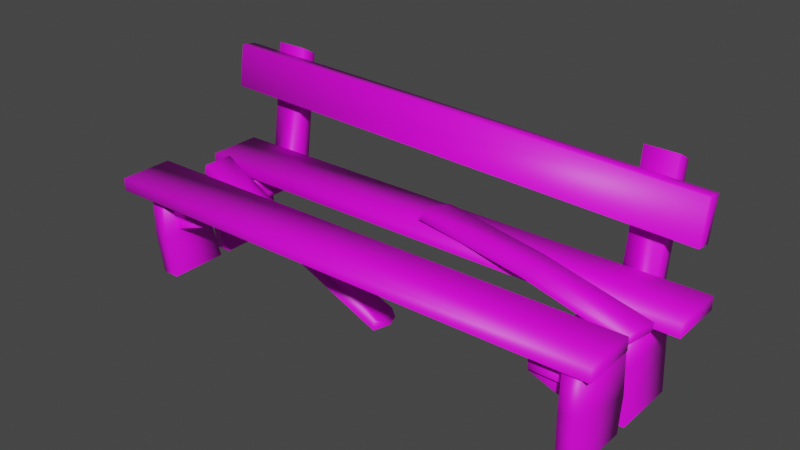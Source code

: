 # Source: bench.blend  (saved by Blender 2.92.15; exported with 4.5.12 LTS)
import bpy
from mathutils import Matrix  # noqa: F401  (used for matrix-valued properties, if any)

bpy.ops.wm.read_factory_settings(use_empty=True)
scene = bpy.context.scene
scene.name = 'Scene'

# ---- collections
col_collection = bpy.data.collections.new('Collection'); scene.collection.children.link(col_collection)

# ---- images (referenced by path relative to the original .blend; pixels are not part of the script)
import os
ASSET_DIR = os.environ.get("B2B_ASSET_DIR", "")  # directory of the original .blend (textures are referenced by path, not embedded)
HERE = os.path.dirname(os.path.abspath(__file__))  # packed textures are extracted next to this script under _unpacked/

def load_image(name, relpath, width, height, colorspace="sRGB"):
    """Load a texture the original file referenced (path relative to the .blend, or extracted next to this script)."""
    p = next((c for c in (os.path.join(HERE, relpath), os.path.join(ASSET_DIR, relpath)) if relpath and os.path.exists(c)), "")
    if p:
        img = bpy.data.images.load(p, check_existing=True)
        img.name = name
    else:  # same state as the original file: an image datablock whose file is absent (Cycles renders it pink)
        img = bpy.data.images.new(name, width, height)
        img.source = "FILE"
        img.filepath = "//" + (relpath or name)
    img.colorspace_settings.name = colorspace
    return img
img_planks005_1k_color_jpg = load_image('Planks005_1K_Color.jpg', 'Planks005_1K_Color.jpg', 1024, 1024, 'sRGB')
img_wood062_1k_color_jpg = load_image('Wood062_1K_Color.jpg', 'Wood062_1K_Color.jpg', 1024, 1024, 'sRGB')
img_metal026_1k_color_jpg = load_image('Metal026_1K_Color.jpg', 'Metal026_1K_Color.jpg', 1024, 1024, 'sRGB')

# ---- materials (node trees are filled in below, after node groups)
mat_material_001 = bpy.data.materials.new('Material.001')
mat_material_001.use_transparent_shadow = False
mat_material_003 = bpy.data.materials.new('Material.003')
mat_material_003.use_transparent_shadow = False
mat_material_002 = bpy.data.materials.new('Material.002')
mat_material_002.use_transparent_shadow = False

# ---- material node trees
mat_material_001.use_nodes = True; mat_material_001.node_tree.nodes.clear()
_N = mat_material_001.node_tree.nodes; _L = mat_material_001.node_tree.links
n0 = _N.new('ShaderNodeBsdfPrincipled'); n0.name = 'Principled BSDF'; n0.location = (10, 300)
n0.distribution = 'GGX'
n0.subsurface_method = 'BURLEY'
n0.inputs[3].default_value = 1.45
n0.inputs[27].default_value = (0.0, 0.0, 0.0, 1.0)
n0.inputs[28].default_value = 1.0
n1 = _N.new('ShaderNodeOutputMaterial'); n1.name = 'Material Output'; n1.location = (300, 300)
n2 = _N.new('ShaderNodeTexImage'); n2.name = 'Image Texture'; n2.location = (-488, 128)
n2.image = img_planks005_1k_color_jpg
_L.new(n0.outputs[0], n1.inputs[0])
_L.new(n2.outputs[0], n0.inputs[0])
n1.is_active_output = True
mat_material_003.use_nodes = True; mat_material_003.node_tree.nodes.clear()
_N = mat_material_003.node_tree.nodes; _L = mat_material_003.node_tree.links
n0 = _N.new('ShaderNodeBsdfPrincipled'); n0.name = 'Principled BSDF'; n0.location = (10, 300)
n0.distribution = 'GGX'
n0.subsurface_method = 'BURLEY'
n0.inputs[3].default_value = 1.45
n0.inputs[27].default_value = (0.0, 0.0, 0.0, 1.0)
n0.inputs[28].default_value = 1.0
n1 = _N.new('ShaderNodeOutputMaterial'); n1.name = 'Material Output'; n1.location = (300, 300)
n2 = _N.new('ShaderNodeTexImage'); n2.name = 'Image Texture'; n2.location = (-301, 138)
n2.width = 230
n2.image = img_wood062_1k_color_jpg
_L.new(n0.outputs[0], n1.inputs[0])
_L.new(n2.outputs[0], n0.inputs[0])
n1.is_active_output = True
mat_material_002.use_nodes = True; mat_material_002.node_tree.nodes.clear()
_N = mat_material_002.node_tree.nodes; _L = mat_material_002.node_tree.links
n0 = _N.new('ShaderNodeBsdfPrincipled'); n0.name = 'Principled BSDF'; n0.location = (10, 300)
n0.distribution = 'GGX'
n0.subsurface_method = 'BURLEY'
n0.inputs[3].default_value = 1.45
n0.inputs[27].default_value = (0.0, 0.0, 0.0, 1.0)
n0.inputs[28].default_value = 1.0
n1 = _N.new('ShaderNodeOutputMaterial'); n1.name = 'Material Output'; n1.location = (300, 300)
n2 = _N.new('ShaderNodeTexImage'); n2.name = 'Image Texture'; n2.location = (-338, 196)
n2.image = img_metal026_1k_color_jpg
_L.new(n0.outputs[0], n1.inputs[0])
_L.new(n2.outputs[0], n0.inputs[0])
n1.is_active_output = True

# ---- world
world_world = bpy.data.worlds.new('World'); scene.world = world_world
world_world.use_nodes = True; world_world.node_tree.nodes.clear()
_N = world_world.node_tree.nodes; _L = world_world.node_tree.links
n0 = _N.new('ShaderNodeOutputWorld'); n0.name = 'World Output'; n0.location = (300, 300)
n1 = _N.new('ShaderNodeBackground'); n1.name = 'Background'; n1.location = (10, 300)
n1.inputs[0].default_value = (0.05088, 0.05088, 0.05088, 1.0)
_L.new(n1.outputs[0], n0.inputs[0])
n0.is_active_output = True
world_world.color = (0.05088, 0.05088, 0.05088)
world_world.use_sun_shadow = False
world_world.sun_shadow_jitter_overblur = 0.0

# ---- meshes
me_cube_009 = bpy.data.meshes.new('Cube.009')
me_cube_009.from_pydata([(-3.71, -0.439, 0.3333), (-3.659, -0.439, 0.4799), (-3.71, 0.05224, 0.3333), (-3.659, 0.05224, 0.4799), (3.779, -0.4541, 0.2541), (3.81, -0.4541, 0.4027), (3.859, 0.03042, 0.2484), (3.889, 0.03042, 0.397), (0.2811, 0.6352, 0.5034), (-0.2173, 0.05224, -1.164), (-0.2248, -0.01066, -0.9822), (0.3119, 0.6352, 0.6519), (-0.2173, -0.439, -1.164), (0.08309, 0.1985, 0.5078), (0.1863, 0.1959, 0.6146), (-0.1834, -0.4604, -0.9736), (0.1576, 0.4373, 0.643), (0.05059, 0.4937, 0.5065), (2.028, 0.4308, 0.5244), (1.998, 0.4221, 0.3759), (2.003, -0.05823, 0.3805), (2.067, -0.04048, 0.5082), (-0.1828, -0.1087, -1.206), (-0.1786, -0.3393, -1.027), (-2.146, 0.06999, -0.3411), (-2.08, -0.2632, -0.3296), (-2.178, -0.3258, -0.4789), (-2.156, 0.09585, -0.4785)], [], [(0, 1, 3, 2), (19, 18, 7, 6), (26, 25, 1, 0), (6, 7, 5, 4), (10, 24, 25, 15, 23), (24, 10, 9, 27), (20, 21, 14, 13), (16, 11, 8, 17), (14, 16, 17, 13), (7, 18, 21, 5), (8, 11, 18, 19), (4, 5, 21, 20), (21, 18, 11, 16, 14), (15, 12, 22, 23), (23, 22, 9, 10), (12, 15, 25, 26), (25, 24, 3, 1), (2, 3, 24, 27)])
me_cube_009.polygons.foreach_set('use_smooth', [True] * 18)
_uv = me_cube_009.uv_layers.new(name='UVMap')
_uv.uv.foreach_set('vector', [0.8144, 0.08959, 0.8609, 0.09003, 0.8609, 0.2191, 0.8144, 0.2187, 0.7204, 0.287, 0.7657, 0.2918, 0.769, 0.7921, 0.7235, 0.7867, 0.6299, 0.3765, 0.6849, 0.3692, 0.7204, 0.8276, 0.6736, 0.8255, 0.8144, 0.2195, 0.8602, 0.2191, 0.8602, 0.3476, 0.8144, 0.348, 0.4023, 0.7995, 0.3809, 0.268, 0.4822, 0.2847, 0.539, 0.81, 0.502, 0.8144, 0.5792, 0.2796, 0.6299, 0.8108, 0.5783, 0.8302, 0.539, 0.291, 0.8098, 0.34, 0.769, 0.3538, 0.7797, -0.1451, 0.8144, -0.1698, 0.8691, 0.03613, 0.8816, 0.08959, 0.8388, 0.08079, 0.8144, 0.04146, 0.8816, -0.02706, 0.8691, 0.03613, 0.8144, 0.04146, 0.8386, -0.03385, 0.06948, 0.8046, 0.04995, 0.3088, 0.1885, 0.3421, 0.2186, 0.8072, 0.7235, -0.1698, 0.769, -0.1644, 0.7657, 0.2918, 0.7204, 0.287, 0.8144, 0.8146, 0.769, 0.8194, 0.769, 0.3538, 0.8098, 0.34, 0.1885, 0.3421, 0.04995, 0.3088, 0.0813, -0.1409, 0.1484, -0.1698, 0.2186, -0.1494, 0.8819, -0.03385, 0.8236, -0.04066, 0.8144, -0.1283, 0.8669, -0.0662, 0.8669, -0.0662, 0.8144, -0.1283, 0.8277, -0.1698, 0.8819, -0.1517, 0.6642, -0.1698, 0.7204, -0.1598, 0.6849, 0.3692, 0.6299, 0.3765, 0.4822, 0.2847, 0.3809, 0.268, 0.3898, -0.1698, 0.539, -0.1693, 0.5831, -0.1667, 0.6299, -0.1698, 0.5792, 0.2796, 0.539, 0.291])
me_cube_009.materials.append(mat_material_001)
me_cube_009.use_remesh_fix_poles = True
me_cube_009.use_remesh_preserve_attributes = False
me_cube_009.use_mirror_vertex_groups = False
me_cube_009.update()
me_cube_010 = bpy.data.meshes.new('Cube.010')
me_cube_010.from_pydata([(-0.1374, -0.514, -0.6881), (-0.1374, -0.514, 0.6881), (-0.1374, 0.514, -0.6881), (-0.1374, 0.514, 0.6881), (0.1374, 0.514, -0.6881), (0.1374, 0.514, 0.6881), (0.1374, -0.514, -0.6881), (0.1374, -0.514, 0.6881), (-0.1374, -0.5978, 0.002323), (-0.1374, 0.5576, -0.1877), (0.1374, 0.5576, -0.1877), (0.1374, -0.5978, 0.002323)], [], [(11, 8, 0, 6), (10, 9, 3, 5), (8, 1, 3, 9), (5, 3, 1, 7), (10, 5, 7, 11), (4, 10, 11, 6), (0, 8, 9, 2), (4, 2, 9, 10), (7, 1, 8, 11)])
me_cube_010.polygons.foreach_set('use_smooth', [True] * 9)
_uv = me_cube_010.uv_layers.new(name='UVMap')
_uv.uv.foreach_set('vector', [0.7416, 1.0, 0.7416, 0.8945, 1.0, 0.8945, 1.0, 1.0, 0.7416, 0.789, 0.7416, 0.8945, 0.4276, 0.8945, 0.4276, 0.789, 0.7416, 0.3945, 0.4276, 0.3945, 0.4276, 0.0, 0.7416, 4.904e-08, 0.4276, 0.0, 0.4276, 0.1055, 2.98e-08, 0.1055, 2.98e-08, 0.0, 0.7416, 0.789, 0.4276, 0.789, 0.4276, 0.3945, 0.7416, 0.3945, 1.0, 0.789, 0.7416, 0.789, 0.7416, 0.3945, 1.0, 0.3945, 1.0, 0.3945, 0.7416, 0.3945, 0.7416, 4.904e-08, 1.0, 8.941e-08, 1.0, 0.789, 1.0, 0.8945, 0.7416, 0.8945, 0.7416, 0.789, 0.4276, 1.0, 0.4276, 0.8945, 0.7416, 0.8945, 0.7416, 1.0])
me_cube_010.materials.append(mat_material_003)
me_cube_010.use_remesh_fix_poles = True
me_cube_010.use_remesh_preserve_attributes = False
me_cube_010.use_mirror_vertex_groups = False
me_cube_010.update()
me_cube_011 = bpy.data.meshes.new('Cube.011')
me_cube_011.from_pydata([(-0.2966, -0.8927, -0.2026), (-0.2966, -0.8927, 0.09701), (-0.2966, 0.8927, -0.2026), (-0.2966, 0.8927, 0.09701), (0.2966, 0.8927, 0.008593), (0.2966, 0.8927, 0.09701), (0.2966, -0.8927, 0.008593), (0.2966, -0.8927, 0.09701)], [], [(7, 1, 0, 6), (4, 2, 3, 5), (5, 3, 1, 7), (4, 5, 7, 6)])
me_cube_011.polygons.foreach_set('use_smooth', [True] * 4)
_uv = me_cube_011.uv_layers.new(name='UVMap')
_uv.uv.foreach_set('vector', [0.9537, 0.3323, 0.9537, 0.6645, 0.7969, 0.6645, 0.9074, 0.3323, 0.9074, 0.3323, 0.7969, 0.0, 0.9537, 3.189e-08, 0.9537, 0.3323, 0.3296, 0.0, 0.6401, 0.0, 0.6401, 1.0, 0.3296, 1.0, 1.0, 1.0, 0.9537, 1.0, 0.9537, 0.0, 1.0, 0.0])
me_cube_011.materials.append(mat_material_003)
me_cube_011.use_remesh_fix_poles = True
me_cube_011.use_remesh_preserve_attributes = False
me_cube_011.use_mirror_vertex_groups = False
me_cube_011.update()
me_cube_012 = bpy.data.meshes.new('Cube.012')
me_cube_012.from_pydata([(-0.2586, -1.611, -0.7734), (-0.2586, -1.611, -0.5238), (-0.2586, 0.7891, -0.7734), (-0.2586, 0.5561, -0.5238), (0.2586, 0.7891, -0.7734), (0.2586, 0.5561, -0.5238), (0.2586, -1.611, -0.7734), (0.2586, -1.611, -0.5238), (0.2586, 1.06, 1.226), (-0.2586, 1.06, 1.226), (-0.2586, 0.8164, 1.369), (0.2586, 0.8164, 1.369)], [], [(7, 1, 0, 6), (2, 3, 10, 9), (0, 1, 3, 2), (5, 3, 1, 7), (4, 5, 7, 6), (8, 9, 10, 11), (5, 4, 8, 11), (3, 5, 11, 10), (4, 2, 9, 8)])
me_cube_012.polygons.foreach_set('use_smooth', [True] * 9)
_uv = me_cube_012.uv_layers.new(name='UVMap')
_uv.uv.foreach_set('vector', [-0.06333, 0.7175, -0.06333, 0.5973, -0.006469, 0.5973, -0.006469, 0.7175, -0.1255, 0.2623, -0.04784, 0.2553, 0.2564, 0.5733, 0.1965, 0.5973, 0.2115, -0.1772, 0.2564, -0.1415, -0.04784, 0.2553, -0.1255, 0.2623, 0.7564, -0.1772, 0.8745, -0.1772, 0.8745, 0.3083, 0.7564, 0.3083, 0.2564, 0.1579, 0.3341, 0.1649, 0.6383, 0.5617, 0.5934, 0.5973, -0.06333, 0.5973, -0.06333, 0.7175, -0.1255, 0.7175, -0.1255, 0.5973, 0.3341, 0.1649, 0.2564, 0.1579, 0.5784, -0.1772, 0.6383, -0.1531, 0.6383, 0.3801, 0.7564, 0.3801, 0.7564, 0.8228, 0.6383, 0.8228, 0.7564, 0.3083, 0.8745, 0.3083, 0.8745, 0.7768, 0.7564, 0.7768])
me_cube_012.materials.append(mat_material_002)
me_cube_012.use_remesh_fix_poles = True
me_cube_012.use_remesh_preserve_attributes = False
me_cube_012.use_mirror_vertex_groups = False
me_cube_012.update()
me_cube_014 = bpy.data.meshes.new('Cube.014')
me_cube_014.from_pydata([(-4.093, -0.4345, -0.1004), (-4.093, -0.4345, 0.1004), (-4.093, 0.4345, -0.1004), (-4.093, 0.4345, 0.1004), (4.093, -0.4345, -0.1004), (4.093, -0.4345, 0.1004), (4.093, 0.4345, -0.1004), (4.093, 0.4345, 0.1004)], [], [(0, 1, 3, 2), (2, 3, 7, 6), (6, 7, 5, 4), (4, 5, 1, 0), (7, 3, 1, 5)])
me_cube_014.polygons.foreach_set('use_smooth', [True] * 5)
_uv = me_cube_014.uv_layers.new(name='UVMap')
_uv.uv.foreach_set('vector', [0.3713, 0.7877, 0.4571, 0.7877, 0.4571, 0.8938, 0.3713, 0.8938, 0.4571, 0.0, 0.5429, 0.0, 0.5429, 1.0, 0.4571, 1.0, 0.3713, 0.8938, 0.4571, 0.8938, 0.4571, 1.0, 0.3713, 1.0, 0.5429, 0.0, 0.6287, 0.0, 0.6287, 1.0, 0.5429, 1.0, 0.6287, 1.0, 0.6287, 0.0, 1.0, 0.0, 1.0, 1.0])
me_cube_014.materials.append(mat_material_001)
me_cube_014.use_remesh_fix_poles = True
me_cube_014.use_remesh_preserve_attributes = False
me_cube_014.use_mirror_vertex_groups = False
me_cube_014.update()
me_cube_015 = bpy.data.meshes.new('Cube.015')
me_cube_015.from_pydata([(-4.093, -0.4345, -0.1004), (-4.093, -0.4345, 0.1004), (-4.093, 0.4345, -0.1004), (-4.093, 0.4345, 0.1004), (4.093, -0.4345, -0.1004), (4.093, -0.4345, 0.1004), (4.093, 0.4345, -0.1004), (4.093, 0.4345, 0.1004)], [], [(0, 1, 3, 2), (2, 3, 7, 6), (6, 7, 5, 4), (4, 5, 1, 0), (7, 3, 1, 5)])
me_cube_015.polygons.foreach_set('use_smooth', [True] * 5)
_uv = me_cube_015.uv_layers.new(name='UVMap')
_uv.uv.foreach_set('vector', [0.3823, 0.5396, 0.2965, 0.5396, 0.2965, 0.4334, 0.3823, 0.4334, 0.2965, 1.327, 0.2107, 1.327, 0.2107, 0.3273, 0.2965, 0.3273, 0.3823, 0.4334, 0.2965, 0.4334, 0.2965, 0.3273, 0.3823, 0.3273, 0.2107, 1.327, 0.1249, 1.327, 0.1249, 0.3273, 0.2107, 0.3273, 0.1249, 0.3273, 0.1249, 1.327, -0.2464, 1.327, -0.2464, 0.3273])
me_cube_015.materials.append(mat_material_001)
me_cube_015.use_remesh_fix_poles = True
me_cube_015.use_remesh_preserve_attributes = False
me_cube_015.use_mirror_vertex_groups = False
me_cube_015.update()
me_cube_017 = bpy.data.meshes.new('Cube.017')
me_cube_017.from_pydata([(0.2966, -0.8927, -0.2026), (0.2966, -0.8927, 0.09701), (0.2966, 0.8927, -0.2026), (0.2966, 0.8927, 0.09701), (-0.2966, 0.8927, 0.008593), (-0.2966, 0.8927, 0.09701), (-0.2966, -0.8927, 0.008593), (-0.2966, -0.8927, 0.09701)], [], [(7, 6, 0, 1), (4, 5, 3, 2), (5, 7, 1, 3), (4, 6, 7, 5)])
me_cube_017.polygons.foreach_set('use_smooth', [True] * 4)
_uv = me_cube_017.uv_layers.new(name='UVMap')
_uv.uv.foreach_set('vector', [0.7969, 0.3323, 0.8432, 0.3323, 0.9537, 0.0, 0.7969, 0.0, 0.8432, 0.3323, 0.7969, 0.3323, 0.7969, 0.6645, 0.9537, 0.6645, 0.3296, 0.0, 0.3296, 1.0, 0.6401, 1.0, 0.6401, 0.0, 1.0, 1.0, 1.0, 0.0, 0.9537, 0.0, 0.9537, 1.0])
me_cube_017.materials.append(mat_material_003)
me_cube_017.use_remesh_fix_poles = True
me_cube_017.use_remesh_preserve_attributes = False
me_cube_017.use_mirror_vertex_groups = False
me_cube_017.update()
me_cube_018 = bpy.data.meshes.new('Cube.018')
me_cube_018.from_pydata([(0.2586, -1.611, -0.7734), (0.2586, -1.611, -0.5238), (0.2586, 0.7891, -0.7734), (0.2586, 0.5561, -0.5238), (-0.2586, 0.7891, -0.7734), (-0.2586, 0.5561, -0.5238), (-0.2586, -1.611, -0.7734), (-0.2586, -1.611, -0.5238), (-0.2586, 1.06, 1.226), (0.2586, 1.06, 1.226), (0.2586, 0.8164, 1.369), (-0.2586, 0.8164, 1.369)], [], [(7, 6, 0, 1), (2, 9, 10, 3), (0, 2, 3, 1), (5, 7, 1, 3), (4, 6, 7, 5), (8, 11, 10, 9), (5, 11, 8, 4), (3, 10, 11, 5), (4, 8, 9, 2)])
me_cube_018.polygons.foreach_set('use_smooth', [True] * 9)
_uv = me_cube_018.uv_layers.new(name='UVMap')
_uv.uv.foreach_set('vector', [0.227, 1.035, 0.2839, 1.035, 0.2839, 0.9148, 0.227, 0.9148, 0.1649, 0.5797, 0.4868, 0.9148, 0.5468, 0.8907, 0.2425, 0.5727, 0.5018, 0.1403, 0.1649, 0.5797, 0.2425, 0.5727, 0.5468, 0.1759, 1.047, 0.1403, 1.047, 0.6257, 1.165, 0.6257, 1.165, 0.1403, 0.5468, 0.4753, 0.8837, 0.9148, 0.9287, 0.8791, 0.6244, 0.4823, 0.227, 0.9148, 0.1649, 0.9148, 0.1649, 1.035, 0.227, 1.035, 0.6244, 0.4823, 0.9287, 0.1643, 0.8687, 0.1403, 0.5468, 0.4753, 0.9287, 0.6976, 0.9287, 1.14, 1.047, 1.14, 1.047, 0.6976, 1.047, 0.6257, 1.047, 1.094, 1.165, 1.094, 1.165, 0.6257])
me_cube_018.materials.append(mat_material_002)
me_cube_018.use_remesh_fix_poles = True
me_cube_018.use_remesh_preserve_attributes = False
me_cube_018.use_mirror_vertex_groups = False
me_cube_018.update()
me_cube_019 = bpy.data.meshes.new('Cube.019')
me_cube_019.from_pydata([(-4.093, -0.343, -0.1276), (-4.093, -0.343, 0.1276), (-4.093, 0.343, -0.1276), (-4.093, 0.343, 0.1276), (4.093, -0.343, -0.1276), (4.093, -0.343, 0.1276), (4.093, 0.343, -0.1276), (4.093, 0.343, 0.1276)], [], [(0, 1, 3, 2), (2, 3, 7, 6), (6, 7, 5, 4), (2, 6, 4, 0), (7, 3, 1, 5)])
me_cube_019.polygons.foreach_set('use_smooth', [True] * 5)
_uv = me_cube_019.uv_layers.new(name='UVMap')
_uv.uv.foreach_set('vector', [0.2362, 0.1803, 0.3556, 0.1803, 0.3556, 0.2641, 0.2362, 0.2641, 0.3556, -0.6521, 0.475, -0.6521, 0.475, 0.3479, 0.3556, 0.3479, 0.2362, 0.2641, 0.3556, 0.2641, 0.3556, 0.3479, 0.2362, 0.3479, 0.9153, 0.3479, 0.9153, -0.6521, 1.236, -0.6521, 1.236, 0.3479, 0.5944, 0.3479, 0.5944, -0.6521, 0.9153, -0.6521, 0.9153, 0.3479])
me_cube_019.materials.append(mat_material_001)
me_cube_019.use_remesh_fix_poles = True
me_cube_019.use_remesh_preserve_attributes = False
me_cube_019.use_mirror_vertex_groups = False
me_cube_019.update()
me_cube_020 = bpy.data.meshes.new('Cube.020')
me_cube_020.from_pydata([(-0.1374, -0.4259, -0.6881), (-0.1374, -0.514, 0.6881), (-0.1374, 0.514, -0.6881), (-0.1374, 0.514, 0.6881), (0.1374, 0.514, -0.6881), (0.1374, 0.514, 0.6881), (0.1374, -0.4259, -0.6881), (0.1374, -0.514, 0.6881), (-0.1374, -0.5147, 0.006224), (-0.1374, 0.3534, 0.02853), (0.1374, 0.3534, 0.02853), (0.1374, -0.5147, 0.006224)], [], [(11, 8, 0, 6), (10, 9, 3, 5), (8, 1, 3, 9), (5, 3, 1, 7), (10, 5, 7, 11), (4, 10, 11, 6), (0, 8, 9, 2), (4, 2, 9, 10), (7, 1, 8, 11)])
me_cube_020.polygons.foreach_set('use_smooth', [True] * 9)
_uv = me_cube_020.uv_layers.new(name='UVMap')
_uv.uv.foreach_set('vector', [0.6237, 1.0, 0.6237, 0.8945, 1.0, 0.8945, 1.0, 1.0, 0.6237, 0.789, 0.6237, 0.8945, 0.4276, 0.8945, 0.4276, 0.789, 0.6237, 0.3945, 0.4276, 0.3945, 0.4276, 0.0, 0.6237, 3.063e-08, 0.4276, 0.0, 0.4276, 0.1055, 2.98e-08, 0.1055, 2.98e-08, 0.0, 0.6237, 0.789, 0.4276, 0.789, 0.4276, 0.3945, 0.6237, 0.3945, 1.0, 0.789, 0.6237, 0.789, 0.6237, 0.3945, 1.0, 0.3945, 1.0, 0.3945, 0.6237, 0.3945, 0.6237, 3.063e-08, 1.0, 8.941e-08, 1.0, 0.789, 1.0, 0.8945, 0.6237, 0.8945, 0.6237, 0.789, 0.4276, 1.0, 0.4276, 0.8945, 0.6237, 0.8945, 0.6237, 1.0])
me_cube_020.materials.append(mat_material_003)
me_cube_020.use_remesh_fix_poles = True
me_cube_020.use_remesh_preserve_attributes = False
me_cube_020.use_mirror_vertex_groups = False
me_cube_020.update()
me_cube_021 = bpy.data.meshes.new('Cube.021')
me_cube_021.from_pydata([(-0.1374, -0.514, -0.6881), (-0.1374, -0.514, 0.6881), (-0.1374, 0.514, -0.6881), (-0.1374, 0.514, 0.6881), (0.1374, 0.514, -0.6881), (0.1374, 0.514, 0.6881), (0.1374, -0.514, -0.6881), (0.1374, -0.514, 0.6881), (-0.1374, -0.5674, -0.2286), (-0.1374, 0.4265, -0.2286), (0.1374, 0.4265, -0.2286), (0.1374, -0.5674, -0.2286)], [], [(11, 8, 0, 6), (10, 9, 3, 5), (8, 1, 3, 9), (2, 4, 6, 0), (10, 5, 7, 11), (4, 10, 11, 6), (0, 8, 9, 2), (4, 2, 9, 10), (7, 1, 8, 11)])
me_cube_021.polygons.foreach_set('use_smooth', [True] * 9)
_uv = me_cube_021.uv_layers.new(name='UVMap')
_uv.uv.foreach_set('vector', [0.8089, 1.0, 0.8089, 0.8945, 1.0, 0.8945, 1.0, 1.0, 0.8089, 0.789, 0.8089, 0.8945, 0.4276, 0.8945, 0.4276, 0.789, 0.8089, 0.3945, 0.4276, 0.3945, 0.4276, 0.0, 0.8089, 5.956e-08, 0.4276, 0.1055, 0.4276, 0.211, 0.0, 0.211, 2.98e-08, 0.1055, 0.8089, 0.789, 0.4276, 0.789, 0.4276, 0.3945, 0.8089, 0.3945, 1.0, 0.789, 0.8089, 0.789, 0.8089, 0.3945, 1.0, 0.3945, 1.0, 0.3945, 0.8089, 0.3945, 0.8089, 5.956e-08, 1.0, 8.941e-08, 1.0, 0.789, 1.0, 0.8945, 0.8089, 0.8945, 0.8089, 0.789, 0.4276, 1.0, 0.4276, 0.8945, 0.8089, 0.8945, 0.8089, 1.0])
me_cube_021.materials.append(mat_material_003)
me_cube_021.use_remesh_fix_poles = True
me_cube_021.use_remesh_preserve_attributes = False
me_cube_021.use_mirror_vertex_groups = False
me_cube_021.update()
me_cube_022 = bpy.data.meshes.new('Cube.022')
me_cube_022.from_pydata([(-0.1374, -0.514, -0.6881), (-0.1374, -0.514, 0.6881), (-0.1374, 0.514, -0.6881), (-0.1374, 0.514, 0.6881), (0.1374, 0.514, -0.6881), (0.1374, 0.514, 0.6881), (0.1374, -0.514, -0.6881), (0.1374, -0.514, 0.6881), (-0.1374, -0.5418, 0.1359), (-0.1374, 0.5826, -0.1445), (0.1374, 0.5826, -0.1445), (0.1374, -0.5418, 0.1359)], [], [(11, 8, 0, 6), (10, 9, 3, 5), (8, 1, 3, 9), (5, 3, 1, 7), (10, 5, 7, 11), (4, 10, 11, 6), (0, 8, 9, 2), (4, 2, 9, 10), (7, 1, 8, 11)])
me_cube_022.polygons.foreach_set('use_smooth', [True] * 9)
_uv = me_cube_022.uv_layers.new(name='UVMap')
_uv.uv.foreach_set('vector', [0.7138, 1.0, 0.7138, 0.8945, 1.0, 0.8945, 1.0, 1.0, 0.7138, 0.789, 0.7138, 0.8945, 0.4276, 0.8945, 0.4276, 0.789, 0.7138, 0.3945, 0.4276, 0.3945, 0.4276, 0.0, 0.7138, 4.47e-08, 0.4276, 0.0, 0.4276, 0.1055, 2.98e-08, 0.1055, 2.98e-08, 0.0, 0.7138, 0.789, 0.4276, 0.789, 0.4276, 0.3945, 0.7138, 0.3945, 1.0, 0.789, 0.7138, 0.789, 0.7138, 0.3945, 1.0, 0.3945, 1.0, 0.3945, 0.7138, 0.3945, 0.7138, 4.47e-08, 1.0, 8.941e-08, 1.0, 0.789, 1.0, 0.8945, 0.7138, 0.8945, 0.7138, 0.789, 0.4276, 1.0, 0.4276, 0.8945, 0.7138, 0.8945, 0.7138, 1.0])
me_cube_022.materials.append(mat_material_003)
me_cube_022.use_remesh_fix_poles = True
me_cube_022.use_remesh_preserve_attributes = False
me_cube_022.use_mirror_vertex_groups = False
me_cube_022.update()

# ---- objects
ob_cube = bpy.data.objects.new('Cube', me_cube_009)
ob_cube_001 = bpy.data.objects.new('Cube.001', me_cube_010)
ob_cube_002 = bpy.data.objects.new('Cube.002', me_cube_011)
ob_cube_003 = bpy.data.objects.new('Cube.003', me_cube_012)
ob_cube_004 = bpy.data.objects.new('Cube.004', me_cube_014)
ob_cube_005 = bpy.data.objects.new('Cube.005', me_cube_015)
ob_cube_007 = bpy.data.objects.new('Cube.007', me_cube_017)
ob_cube_008 = bpy.data.objects.new('Cube.008', me_cube_018)
ob_cube_009 = bpy.data.objects.new('Cube.009', me_cube_019)
ob_cube_010 = bpy.data.objects.new('Cube.010', me_cube_020)
ob_cube_006 = bpy.data.objects.new('Cube.006', me_cube_021)
ob_cube_011 = bpy.data.objects.new('Cube.011', me_cube_022)

# ---- transforms, parenting, visibility, modifiers, constraints
ob_cube.location = (0.1099, 0.1934, 0.8016)
ob_cube.lineart.crease_threshold = 0.0
ob_cube_001.location = (-3.686, 0.592, 0.3119)
ob_cube_001.scale = (-1.0, 1.0, 1.0)
ob_cube_001.lineart.crease_threshold = 0.0
ob_cube_002.location = (-3.252, 0.0, 0.6267)
ob_cube_002.lineart.crease_threshold = 0.0
ob_cube_003.location = (-3.252, 0.6337, 1.497)
ob_cube_003.lineart.crease_threshold = 0.0
ob_cube_004.location = (0.1999, 0.7239, 1.128)
ob_cube_004.rotation_euler = (0.0, -0.0, 0.01335)
ob_cube_004.lineart.crease_threshold = 0.0
ob_cube_005.location = (-0.1457, -0.7998, 1.128)
ob_cube_005.rotation_euler = (0.0, -0.0, 0.01777)
ob_cube_005.lineart.crease_threshold = 0.0
ob_cube_007.location = (3.252, 0.0, 0.6267)
ob_cube_007.lineart.crease_threshold = 0.0
ob_cube_008.location = (3.252, 0.6337, 1.497)
ob_cube_008.lineart.crease_threshold = 0.0
ob_cube_009.location = (-0.006316, 1.238, 2.313)
ob_cube_009.rotation_euler = (1.436, 0.02547, -0.003444)
ob_cube_009.lineart.crease_threshold = 0.0
ob_cube_010.location = (-3.686, -0.6054, 0.3119)
ob_cube_010.lineart.crease_threshold = 0.0
ob_cube_006.location = (3.686, 0.592, 0.3119)
ob_cube_006.scale = (1.0, 1.0, -1.0)
ob_cube_006.lineart.crease_threshold = 0.0
ob_cube_011.location = (3.686, -0.6054, 0.3119)
ob_cube_011.scale = (-1.0, 1.0, 1.0)
ob_cube_011.lineart.crease_threshold = 0.0

# ---- collection membership
col_collection.objects.link(ob_cube)
col_collection.objects.link(ob_cube_001)
col_collection.objects.link(ob_cube_002)
col_collection.objects.link(ob_cube_003)
col_collection.objects.link(ob_cube_004)
col_collection.objects.link(ob_cube_005)
col_collection.objects.link(ob_cube_007)
col_collection.objects.link(ob_cube_008)
col_collection.objects.link(ob_cube_009)
col_collection.objects.link(ob_cube_010)
col_collection.objects.link(ob_cube_006)
col_collection.objects.link(ob_cube_011)

# ---- scene / render settings (as saved in the file)
scene.frame_start = 1; scene.frame_end = 250; scene.frame_set(1)
scene.render.engine = 'BLENDER_EEVEE_NEXT'
scene.cycles.use_denoising = False
scene.cycles.samples = 128
scene.cycles.sampling_pattern = 'TABULATED_SOBOL'
scene.cycles.use_adaptive_sampling = False
scene.cycles.use_light_tree = False
scene.view_settings.view_transform = 'Filmic'
bpy.context.view_layer.update()

# ---- added for rendering (the .blend has no active camera and no usable light): camera, sun
cam_auto = bpy.data.cameras.new('AutoCamera')
cam_auto.lens = 50.0
cam_auto.sensor_width = 36.0
cam_auto.clip_end = 1000.0
ob_auto_camera = bpy.data.objects.new('AutoCamera', cam_auto)
scene.collection.objects.link(ob_auto_camera)
ob_auto_camera.location = (8.93384, -10.496, 8.35676)
ob_auto_camera.rotation_euler = (1.09748, -7.21219e-08, 0.694738)
scene.camera = ob_auto_camera
light_auto_sun = bpy.data.lights.new('AutoSun', 'SUN')
light_auto_sun.energy = 3.0
light_auto_sun.angle = 0.0523599
ob_auto_sun = bpy.data.objects.new('AutoSun', light_auto_sun)
scene.collection.objects.link(ob_auto_sun)
ob_auto_sun.rotation_euler = (0.872665, 0.174533, 0.523599)
bpy.context.view_layer.update()

